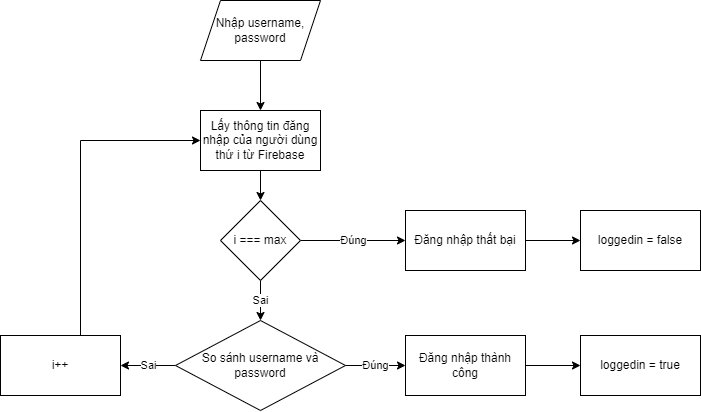

The diagram above was exported from draw.io. Its source (the exported page's mxGraphModel, read from the mxfile embedded in the PNG):
<mxGraphModel dx="2045" dy="596" grid="1" gridSize="10" guides="1" tooltips="1" connect="1" arrows="1" fold="1" page="1" pageScale="1" pageWidth="850" pageHeight="1100" math="0" shadow="0">
  <root>
    <mxCell id="0" />
    <mxCell id="1" parent="0" />
    <mxCell id="bo7g4wUa0uEVhzMsyRAE-2" value="Nhập username,&lt;br&gt;password" style="shape=parallelogram;perimeter=parallelogramPerimeter;whiteSpace=wrap;html=1;fixedSize=1;" vertex="1" parent="1">
      <mxGeometry x="160" y="30" width="120" height="60" as="geometry" />
    </mxCell>
    <mxCell id="bo7g4wUa0uEVhzMsyRAE-9" style="edgeStyle=orthogonalEdgeStyle;rounded=0;orthogonalLoop=1;jettySize=auto;html=1;entryX=0.5;entryY=0;entryDx=0;entryDy=0;exitX=0.5;exitY=1;exitDx=0;exitDy=0;" edge="1" parent="1" source="bo7g4wUa0uEVhzMsyRAE-2" target="bo7g4wUa0uEVhzMsyRAE-6">
      <mxGeometry relative="1" as="geometry">
        <mxPoint x="220" y="200.0000000000001" as="sourcePoint" />
      </mxGeometry>
    </mxCell>
    <mxCell id="bo7g4wUa0uEVhzMsyRAE-13" value="Sai" style="edgeStyle=orthogonalEdgeStyle;rounded=0;orthogonalLoop=1;jettySize=auto;html=1;entryX=1;entryY=0.5;entryDx=0;entryDy=0;" edge="1" parent="1" source="bo7g4wUa0uEVhzMsyRAE-5" target="bo7g4wUa0uEVhzMsyRAE-10">
      <mxGeometry relative="1" as="geometry" />
    </mxCell>
    <mxCell id="bo7g4wUa0uEVhzMsyRAE-27" value="Đúng" style="edgeStyle=orthogonalEdgeStyle;rounded=0;orthogonalLoop=1;jettySize=auto;html=1;exitX=1;exitY=0.5;exitDx=0;exitDy=0;" edge="1" parent="1" source="bo7g4wUa0uEVhzMsyRAE-5" target="bo7g4wUa0uEVhzMsyRAE-26">
      <mxGeometry relative="1" as="geometry" />
    </mxCell>
    <mxCell id="bo7g4wUa0uEVhzMsyRAE-5" value="So sánh username và password" style="rhombus;whiteSpace=wrap;html=1;" vertex="1" parent="1">
      <mxGeometry x="135" y="350" width="170" height="90" as="geometry" />
    </mxCell>
    <mxCell id="bo7g4wUa0uEVhzMsyRAE-22" style="edgeStyle=orthogonalEdgeStyle;rounded=0;orthogonalLoop=1;jettySize=auto;html=1;entryX=0.5;entryY=0;entryDx=0;entryDy=0;" edge="1" parent="1" source="bo7g4wUa0uEVhzMsyRAE-6" target="bo7g4wUa0uEVhzMsyRAE-21">
      <mxGeometry relative="1" as="geometry" />
    </mxCell>
    <mxCell id="bo7g4wUa0uEVhzMsyRAE-6" value="Lấy thông tin đăng nhập của người dùng thứ i từ Firebase" style="rounded=0;whiteSpace=wrap;html=1;" vertex="1" parent="1">
      <mxGeometry x="160" y="140" width="120" height="60" as="geometry" />
    </mxCell>
    <mxCell id="bo7g4wUa0uEVhzMsyRAE-14" style="edgeStyle=orthogonalEdgeStyle;rounded=0;orthogonalLoop=1;jettySize=auto;html=1;entryX=0;entryY=0.5;entryDx=0;entryDy=0;" edge="1" parent="1" source="bo7g4wUa0uEVhzMsyRAE-10" target="bo7g4wUa0uEVhzMsyRAE-6">
      <mxGeometry relative="1" as="geometry">
        <Array as="points">
          <mxPoint x="40" y="170" />
        </Array>
      </mxGeometry>
    </mxCell>
    <mxCell id="bo7g4wUa0uEVhzMsyRAE-10" value="i++" style="rounded=0;whiteSpace=wrap;html=1;" vertex="1" parent="1">
      <mxGeometry x="-40" y="365" width="120" height="60" as="geometry" />
    </mxCell>
    <mxCell id="bo7g4wUa0uEVhzMsyRAE-23" value="Sai" style="edgeStyle=orthogonalEdgeStyle;rounded=0;orthogonalLoop=1;jettySize=auto;html=1;" edge="1" parent="1" source="bo7g4wUa0uEVhzMsyRAE-21" target="bo7g4wUa0uEVhzMsyRAE-5">
      <mxGeometry relative="1" as="geometry" />
    </mxCell>
    <mxCell id="bo7g4wUa0uEVhzMsyRAE-31" value="Đúng" style="edgeStyle=orthogonalEdgeStyle;rounded=0;orthogonalLoop=1;jettySize=auto;html=1;" edge="1" parent="1" source="bo7g4wUa0uEVhzMsyRAE-21" target="bo7g4wUa0uEVhzMsyRAE-30">
      <mxGeometry relative="1" as="geometry" />
    </mxCell>
    <mxCell id="bo7g4wUa0uEVhzMsyRAE-21" value="i === max" style="rhombus;whiteSpace=wrap;html=1;" vertex="1" parent="1">
      <mxGeometry x="180" y="230" width="80" height="80" as="geometry" />
    </mxCell>
    <mxCell id="pB8kBoxnJML_LFaJoPm--3" value="" style="edgeStyle=orthogonalEdgeStyle;rounded=0;orthogonalLoop=1;jettySize=auto;html=1;" edge="1" parent="1" source="bo7g4wUa0uEVhzMsyRAE-26" target="pB8kBoxnJML_LFaJoPm--2">
      <mxGeometry relative="1" as="geometry" />
    </mxCell>
    <mxCell id="bo7g4wUa0uEVhzMsyRAE-26" value="Đăng nhập thành công" style="whiteSpace=wrap;html=1;fillColor=rgb(255, 255, 255);strokeColor=rgb(0, 0, 0);fontColor=rgb(0, 0, 0);" vertex="1" parent="1">
      <mxGeometry x="365" y="365" width="120" height="60" as="geometry" />
    </mxCell>
    <mxCell id="pB8kBoxnJML_LFaJoPm--5" value="" style="edgeStyle=orthogonalEdgeStyle;rounded=0;orthogonalLoop=1;jettySize=auto;html=1;" edge="1" parent="1" source="bo7g4wUa0uEVhzMsyRAE-30" target="pB8kBoxnJML_LFaJoPm--4">
      <mxGeometry relative="1" as="geometry" />
    </mxCell>
    <mxCell id="bo7g4wUa0uEVhzMsyRAE-30" value="Đăng nhập thất bại" style="whiteSpace=wrap;html=1;fillColor=rgb(255, 255, 255);strokeColor=rgb(0, 0, 0);fontColor=rgb(0, 0, 0);" vertex="1" parent="1">
      <mxGeometry x="365" y="240" width="120" height="60" as="geometry" />
    </mxCell>
    <mxCell id="pB8kBoxnJML_LFaJoPm--2" value="loggedin = true" style="whiteSpace=wrap;html=1;fillColor=rgb(255, 255, 255);strokeColor=rgb(0, 0, 0);fontColor=rgb(0, 0, 0);" vertex="1" parent="1">
      <mxGeometry x="540" y="365" width="120" height="60" as="geometry" />
    </mxCell>
    <mxCell id="pB8kBoxnJML_LFaJoPm--4" value="loggedin = false" style="whiteSpace=wrap;html=1;fillColor=rgb(255, 255, 255);strokeColor=rgb(0, 0, 0);fontColor=rgb(0, 0, 0);" vertex="1" parent="1">
      <mxGeometry x="540" y="240" width="120" height="60" as="geometry" />
    </mxCell>
  </root>
</mxGraphModel>